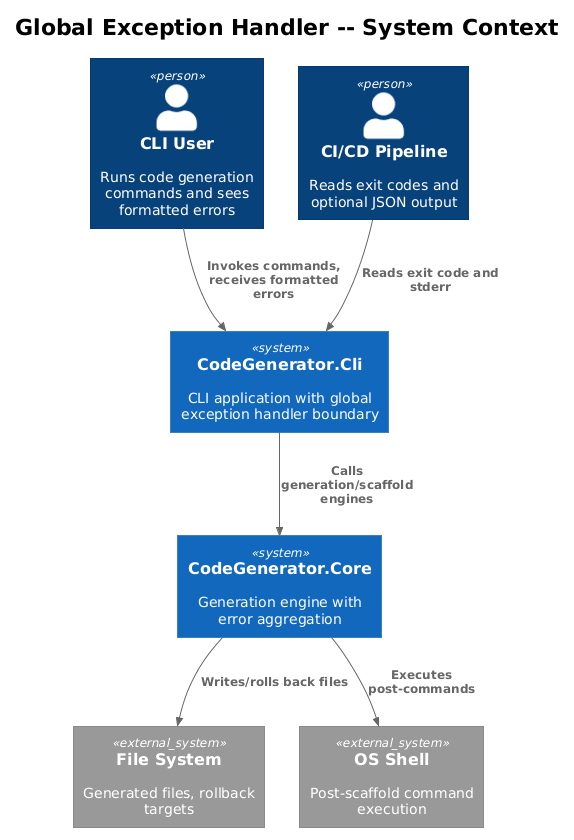

The diagram above was rendered by PlantUML. Its source (embedded in the PNG):
@startuml
!theme plain
!include <C4/C4_Context>

title Global Exception Handler -- System Context

Person(user, "CLI User", "Runs code generation commands and sees formatted errors")
Person(cicd, "CI/CD Pipeline", "Reads exit codes and optional JSON output")

System(cli, "CodeGenerator.Cli", "CLI application with global exception handler boundary")
System(core, "CodeGenerator.Core", "Generation engine with error aggregation")

System_Ext(fs, "File System", "Generated files, rollback targets")
System_Ext(shell, "OS Shell", "Post-scaffold command execution")

Rel(user, cli, "Invokes commands, receives formatted errors")
Rel(cicd, cli, "Reads exit code and stderr")
Rel(cli, core, "Calls generation/scaffold engines")
Rel(core, fs, "Writes/rolls back files")
Rel(core, shell, "Executes post-commands")
@enduml